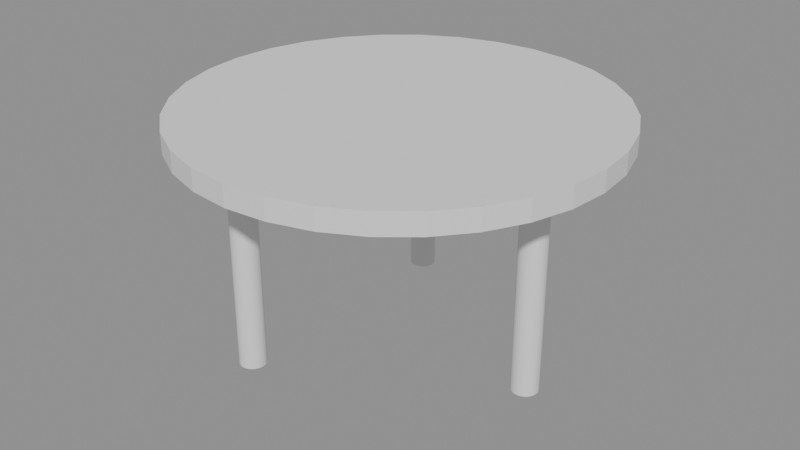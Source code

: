 # Source: p0045.blend  (saved by Blender 4.5.90; exported with 4.5.12 LTS)
import bpy
from mathutils import Matrix  # noqa: F401  (used for matrix-valued properties, if any)

bpy.ops.wm.read_factory_settings(use_empty=True)
scene = bpy.context.scene
scene.name = 'Scene'

# ---- collections
col_asset_p0045 = bpy.data.collections.new('Asset_p0045'); scene.collection.children.link(col_asset_p0045)

# ---- meshes
me_cylinder_001 = bpy.data.meshes.new('Cylinder.001')
me_cylinder_001.from_pydata([(0.0, 0.025, -0.205), (0.0, 0.025, 0.205), (0.004877, 0.02452, -0.205), (0.004877, 0.02452, 0.205), (0.009567, 0.0231, -0.205), (0.009567, 0.0231, 0.205), (0.01389, 0.02079, -0.205), (0.01389, 0.02079, 0.205), (0.01768, 0.01768, -0.205), (0.01768, 0.01768, 0.205), (0.02079, 0.01389, -0.205), (0.02079, 0.01389, 0.205), (0.0231, 0.009567, -0.205), (0.0231, 0.009567, 0.205), (0.02452, 0.004877, -0.205), (0.02452, 0.004877, 0.205), (0.025, 0.0, -0.205), (0.025, 0.0, 0.205), (0.02452, -0.004877, -0.205), (0.02452, -0.004877, 0.205), (0.0231, -0.009567, -0.205), (0.0231, -0.009567, 0.205), (0.02079, -0.01389, -0.205), (0.02079, -0.01389, 0.205), (0.01768, -0.01768, -0.205), (0.01768, -0.01768, 0.205), (0.01389, -0.02079, -0.205), (0.01389, -0.02079, 0.205), (0.009567, -0.0231, -0.205), (0.009567, -0.0231, 0.205), (0.004877, -0.02452, -0.205), (0.004877, -0.02452, 0.205), (0.0, -0.025, -0.205), (0.0, -0.025, 0.205), (-0.004877, -0.02452, -0.205), (-0.004877, -0.02452, 0.205), (-0.009567, -0.0231, -0.205), (-0.009567, -0.0231, 0.205), (-0.01389, -0.02079, -0.205), (-0.01389, -0.02079, 0.205), (-0.01768, -0.01768, -0.205), (-0.01768, -0.01768, 0.205), (-0.02079, -0.01389, -0.205), (-0.02079, -0.01389, 0.205), (-0.0231, -0.009567, -0.205), (-0.0231, -0.009567, 0.205), (-0.02452, -0.004877, -0.205), (-0.02452, -0.004877, 0.205), (-0.025, 0.0, -0.205), (-0.025, 0.0, 0.205), (-0.02452, 0.004877, -0.205), (-0.02452, 0.004877, 0.205), (-0.0231, 0.009567, -0.205), (-0.0231, 0.009567, 0.205), (-0.02079, 0.01389, -0.205), (-0.02079, 0.01389, 0.205), (-0.01768, 0.01768, -0.205), (-0.01768, 0.01768, 0.205), (-0.01389, 0.02079, -0.205), (-0.01389, 0.02079, 0.205), (-0.009567, 0.0231, -0.205), (-0.009567, 0.0231, 0.205), (-0.004877, 0.02452, -0.205), (-0.004877, 0.02452, 0.205)], [], [(0, 1, 3, 2), (2, 3, 5, 4), (4, 5, 7, 6), (6, 7, 9, 8), (8, 9, 11, 10), (10, 11, 13, 12), (12, 13, 15, 14), (14, 15, 17, 16), (16, 17, 19, 18), (18, 19, 21, 20), (20, 21, 23, 22), (22, 23, 25, 24), (24, 25, 27, 26), (26, 27, 29, 28), (28, 29, 31, 30), (30, 31, 33, 32), (32, 33, 35, 34), (34, 35, 37, 36), (36, 37, 39, 38), (38, 39, 41, 40), (40, 41, 43, 42), (42, 43, 45, 44), (44, 45, 47, 46), (46, 47, 49, 48), (48, 49, 51, 50), (50, 51, 53, 52), (52, 53, 55, 54), (54, 55, 57, 56), (56, 57, 59, 58), (58, 59, 61, 60), (3, 1, 63, 61, 59, 57, 55, 53, 51, 49, 47, 45, 43, 41, 39, 37, 35, 33, 31, 29, 27, 25, 23, 21, 19, 17, 15, 13, 11, 9, 7, 5), (60, 61, 63, 62), (62, 63, 1, 0), (0, 2, 4, 6, 8, 10, 12, 14, 16, 18, 20, 22, 24, 26, 28, 30, 32, 34, 36, 38, 40, 42, 44, 46, 48, 50, 52, 54, 56, 58, 60, 62)])
_uv = me_cylinder_001.uv_layers.new(name='UVMap')
_uv.uv.foreach_set('vector', [1.0, 0.5, 1.0, 1.0, 0.9688, 1.0, 0.9688, 0.5, 0.9688, 0.5, 0.9688, 1.0, 0.9375, 1.0, 0.9375, 0.5, 0.9375, 0.5, 0.9375, 1.0, 0.9062, 1.0, 0.9062, 0.5, 0.9062, 0.5, 0.9062, 1.0, 0.875, 1.0, 0.875, 0.5, 0.875, 0.5, 0.875, 1.0, 0.8438, 1.0, 0.8438, 0.5, 0.8438, 0.5, 0.8438, 1.0, 0.8125, 1.0, 0.8125, 0.5, 0.8125, 0.5, 0.8125, 1.0, 0.7812, 1.0, 0.7812, 0.5, 0.7812, 0.5, 0.7812, 1.0, 0.75, 1.0, 0.75, 0.5, 0.75, 0.5, 0.75, 1.0, 0.7188, 1.0, 0.7188, 0.5, 0.7188, 0.5, 0.7188, 1.0, 0.6875, 1.0, 0.6875, 0.5, 0.6875, 0.5, 0.6875, 1.0, 0.6562, 1.0, 0.6562, 0.5, 0.6562, 0.5, 0.6562, 1.0, 0.625, 1.0, 0.625, 0.5, 0.625, 0.5, 0.625, 1.0, 0.5938, 1.0, 0.5938, 0.5, 0.5938, 0.5, 0.5938, 1.0, 0.5625, 1.0, 0.5625, 0.5, 0.5625, 0.5, 0.5625, 1.0, 0.5312, 1.0, 0.5312, 0.5, 0.5312, 0.5, 0.5312, 1.0, 0.5, 1.0, 0.5, 0.5, 0.5, 0.5, 0.5, 1.0, 0.4688, 1.0, 0.4688, 0.5, 0.4688, 0.5, 0.4688, 1.0, 0.4375, 1.0, 0.4375, 0.5, 0.4375, 0.5, 0.4375, 1.0, 0.4062, 1.0, 0.4062, 0.5, 0.4062, 0.5, 0.4062, 1.0, 0.375, 1.0, 0.375, 0.5, 0.375, 0.5, 0.375, 1.0, 0.3438, 1.0, 0.3438, 0.5, 0.3438, 0.5, 0.3438, 1.0, 0.3125, 1.0, 0.3125, 0.5, 0.3125, 0.5, 0.3125, 1.0, 0.2812, 1.0, 0.2812, 0.5, 0.2812, 0.5, 0.2812, 1.0, 0.25, 1.0, 0.25, 0.5, 0.25, 0.5, 0.25, 1.0, 0.2188, 1.0, 0.2188, 0.5, 0.2188, 0.5, 0.2188, 1.0, 0.1875, 1.0, 0.1875, 0.5, 0.1875, 0.5, 0.1875, 1.0, 0.1562, 1.0, 0.1562, 0.5, 0.1562, 0.5, 0.1562, 1.0, 0.125, 1.0, 0.125, 0.5, 0.125, 0.5, 0.125, 1.0, 0.09375, 1.0, 0.09375, 0.5, 0.09375, 0.5, 0.09375, 1.0, 0.0625, 1.0, 0.0625, 0.5, 0.2968, 0.4854, 0.25, 0.49, 0.2032, 0.4854, 0.1582, 0.4717, 0.1167, 0.4496, 0.08029, 0.4197, 0.05045, 0.3833, 0.02827, 0.3418, 0.01461, 0.2968, 0.01, 0.25, 0.01461, 0.2032, 0.02827, 0.1582, 0.05045, 0.1167, 0.08029, 0.08029, 0.1167, 0.05045, 0.1582, 0.02827, 0.2032, 0.01461, 0.25, 0.01, 0.2968, 0.01461, 0.3418, 0.02827, 0.3833, 0.05045, 0.4197, 0.08029, 0.4496, 0.1167, 0.4717, 0.1582, 0.4854, 0.2032, 0.49, 0.25, 0.4854, 0.2968, 0.4717, 0.3418, 0.4496, 0.3833, 0.4197, 0.4197, 0.3833, 0.4496, 0.3418, 0.4717, 0.0625, 0.5, 0.0625, 1.0, 0.03125, 1.0, 0.03125, 0.5, 0.03125, 0.5, 0.03125, 1.0, 0.0, 1.0, 0.0, 0.5, 0.75, 0.49, 0.7968, 0.4854, 0.8418, 0.4717, 0.8833, 0.4496, 0.9197, 0.4197, 0.9496, 0.3833, 0.9717, 0.3418, 0.9854, 0.2968, 0.99, 0.25, 0.9854, 0.2032, 0.9717, 0.1582, 0.9496, 0.1167, 0.9197, 0.08029, 0.8833, 0.05045, 0.8418, 0.02827, 0.7968, 0.01461, 0.75, 0.01, 0.7032, 0.01461, 0.6582, 0.02827, 0.6167, 0.05045, 0.5803, 0.08029, 0.5504, 0.1167, 0.5283, 0.1582, 0.5146, 0.2032, 0.51, 0.25, 0.5146, 0.2968, 0.5283, 0.3418, 0.5504, 0.3833, 0.5803, 0.4197, 0.6167, 0.4496, 0.6582, 0.4717, 0.7032, 0.4854])
me_cylinder_001.update()
me_cylinder_002 = bpy.data.meshes.new('Cylinder.002')
me_cylinder_002.from_pydata([(0.0, 0.025, -0.205), (0.0, 0.025, 0.205), (0.004877, 0.02452, -0.205), (0.004877, 0.02452, 0.205), (0.009567, 0.0231, -0.205), (0.009567, 0.0231, 0.205), (0.01389, 0.02079, -0.205), (0.01389, 0.02079, 0.205), (0.01768, 0.01768, -0.205), (0.01768, 0.01768, 0.205), (0.02079, 0.01389, -0.205), (0.02079, 0.01389, 0.205), (0.0231, 0.009567, -0.205), (0.0231, 0.009567, 0.205), (0.02452, 0.004877, -0.205), (0.02452, 0.004877, 0.205), (0.025, 0.0, -0.205), (0.025, 0.0, 0.205), (0.02452, -0.004877, -0.205), (0.02452, -0.004877, 0.205), (0.0231, -0.009567, -0.205), (0.0231, -0.009567, 0.205), (0.02079, -0.01389, -0.205), (0.02079, -0.01389, 0.205), (0.01768, -0.01768, -0.205), (0.01768, -0.01768, 0.205), (0.01389, -0.02079, -0.205), (0.01389, -0.02079, 0.205), (0.009567, -0.0231, -0.205), (0.009567, -0.0231, 0.205), (0.004877, -0.02452, -0.205), (0.004877, -0.02452, 0.205), (0.0, -0.025, -0.205), (0.0, -0.025, 0.205), (-0.004877, -0.02452, -0.205), (-0.004877, -0.02452, 0.205), (-0.009567, -0.0231, -0.205), (-0.009567, -0.0231, 0.205), (-0.01389, -0.02079, -0.205), (-0.01389, -0.02079, 0.205), (-0.01768, -0.01768, -0.205), (-0.01768, -0.01768, 0.205), (-0.02079, -0.01389, -0.205), (-0.02079, -0.01389, 0.205), (-0.0231, -0.009567, -0.205), (-0.0231, -0.009567, 0.205), (-0.02452, -0.004877, -0.205), (-0.02452, -0.004877, 0.205), (-0.025, 0.0, -0.205), (-0.025, 0.0, 0.205), (-0.02452, 0.004877, -0.205), (-0.02452, 0.004877, 0.205), (-0.0231, 0.009567, -0.205), (-0.0231, 0.009567, 0.205), (-0.02079, 0.01389, -0.205), (-0.02079, 0.01389, 0.205), (-0.01768, 0.01768, -0.205), (-0.01768, 0.01768, 0.205), (-0.01389, 0.02079, -0.205), (-0.01389, 0.02079, 0.205), (-0.009567, 0.0231, -0.205), (-0.009567, 0.0231, 0.205), (-0.004877, 0.02452, -0.205), (-0.004877, 0.02452, 0.205)], [], [(0, 1, 3, 2), (2, 3, 5, 4), (4, 5, 7, 6), (6, 7, 9, 8), (8, 9, 11, 10), (10, 11, 13, 12), (12, 13, 15, 14), (14, 15, 17, 16), (16, 17, 19, 18), (18, 19, 21, 20), (20, 21, 23, 22), (22, 23, 25, 24), (24, 25, 27, 26), (26, 27, 29, 28), (28, 29, 31, 30), (30, 31, 33, 32), (32, 33, 35, 34), (34, 35, 37, 36), (36, 37, 39, 38), (38, 39, 41, 40), (40, 41, 43, 42), (42, 43, 45, 44), (44, 45, 47, 46), (46, 47, 49, 48), (48, 49, 51, 50), (50, 51, 53, 52), (52, 53, 55, 54), (54, 55, 57, 56), (56, 57, 59, 58), (58, 59, 61, 60), (3, 1, 63, 61, 59, 57, 55, 53, 51, 49, 47, 45, 43, 41, 39, 37, 35, 33, 31, 29, 27, 25, 23, 21, 19, 17, 15, 13, 11, 9, 7, 5), (60, 61, 63, 62), (62, 63, 1, 0), (0, 2, 4, 6, 8, 10, 12, 14, 16, 18, 20, 22, 24, 26, 28, 30, 32, 34, 36, 38, 40, 42, 44, 46, 48, 50, 52, 54, 56, 58, 60, 62)])
_uv = me_cylinder_002.uv_layers.new(name='UVMap')
_uv.uv.foreach_set('vector', [1.0, 0.5, 1.0, 1.0, 0.9688, 1.0, 0.9688, 0.5, 0.9688, 0.5, 0.9688, 1.0, 0.9375, 1.0, 0.9375, 0.5, 0.9375, 0.5, 0.9375, 1.0, 0.9062, 1.0, 0.9062, 0.5, 0.9062, 0.5, 0.9062, 1.0, 0.875, 1.0, 0.875, 0.5, 0.875, 0.5, 0.875, 1.0, 0.8438, 1.0, 0.8438, 0.5, 0.8438, 0.5, 0.8438, 1.0, 0.8125, 1.0, 0.8125, 0.5, 0.8125, 0.5, 0.8125, 1.0, 0.7812, 1.0, 0.7812, 0.5, 0.7812, 0.5, 0.7812, 1.0, 0.75, 1.0, 0.75, 0.5, 0.75, 0.5, 0.75, 1.0, 0.7188, 1.0, 0.7188, 0.5, 0.7188, 0.5, 0.7188, 1.0, 0.6875, 1.0, 0.6875, 0.5, 0.6875, 0.5, 0.6875, 1.0, 0.6562, 1.0, 0.6562, 0.5, 0.6562, 0.5, 0.6562, 1.0, 0.625, 1.0, 0.625, 0.5, 0.625, 0.5, 0.625, 1.0, 0.5938, 1.0, 0.5938, 0.5, 0.5938, 0.5, 0.5938, 1.0, 0.5625, 1.0, 0.5625, 0.5, 0.5625, 0.5, 0.5625, 1.0, 0.5312, 1.0, 0.5312, 0.5, 0.5312, 0.5, 0.5312, 1.0, 0.5, 1.0, 0.5, 0.5, 0.5, 0.5, 0.5, 1.0, 0.4688, 1.0, 0.4688, 0.5, 0.4688, 0.5, 0.4688, 1.0, 0.4375, 1.0, 0.4375, 0.5, 0.4375, 0.5, 0.4375, 1.0, 0.4062, 1.0, 0.4062, 0.5, 0.4062, 0.5, 0.4062, 1.0, 0.375, 1.0, 0.375, 0.5, 0.375, 0.5, 0.375, 1.0, 0.3438, 1.0, 0.3438, 0.5, 0.3438, 0.5, 0.3438, 1.0, 0.3125, 1.0, 0.3125, 0.5, 0.3125, 0.5, 0.3125, 1.0, 0.2812, 1.0, 0.2812, 0.5, 0.2812, 0.5, 0.2812, 1.0, 0.25, 1.0, 0.25, 0.5, 0.25, 0.5, 0.25, 1.0, 0.2188, 1.0, 0.2188, 0.5, 0.2188, 0.5, 0.2188, 1.0, 0.1875, 1.0, 0.1875, 0.5, 0.1875, 0.5, 0.1875, 1.0, 0.1562, 1.0, 0.1562, 0.5, 0.1562, 0.5, 0.1562, 1.0, 0.125, 1.0, 0.125, 0.5, 0.125, 0.5, 0.125, 1.0, 0.09375, 1.0, 0.09375, 0.5, 0.09375, 0.5, 0.09375, 1.0, 0.0625, 1.0, 0.0625, 0.5, 0.2968, 0.4854, 0.25, 0.49, 0.2032, 0.4854, 0.1582, 0.4717, 0.1167, 0.4496, 0.08029, 0.4197, 0.05045, 0.3833, 0.02827, 0.3418, 0.01461, 0.2968, 0.01, 0.25, 0.01461, 0.2032, 0.02827, 0.1582, 0.05045, 0.1167, 0.08029, 0.08029, 0.1167, 0.05045, 0.1582, 0.02827, 0.2032, 0.01461, 0.25, 0.01, 0.2968, 0.01461, 0.3418, 0.02827, 0.3833, 0.05045, 0.4197, 0.08029, 0.4496, 0.1167, 0.4717, 0.1582, 0.4854, 0.2032, 0.49, 0.25, 0.4854, 0.2968, 0.4717, 0.3418, 0.4496, 0.3833, 0.4197, 0.4197, 0.3833, 0.4496, 0.3418, 0.4717, 0.0625, 0.5, 0.0625, 1.0, 0.03125, 1.0, 0.03125, 0.5, 0.03125, 0.5, 0.03125, 1.0, 0.0, 1.0, 0.0, 0.5, 0.75, 0.49, 0.7968, 0.4854, 0.8418, 0.4717, 0.8833, 0.4496, 0.9197, 0.4197, 0.9496, 0.3833, 0.9717, 0.3418, 0.9854, 0.2968, 0.99, 0.25, 0.9854, 0.2032, 0.9717, 0.1582, 0.9496, 0.1167, 0.9197, 0.08029, 0.8833, 0.05045, 0.8418, 0.02827, 0.7968, 0.01461, 0.75, 0.01, 0.7032, 0.01461, 0.6582, 0.02827, 0.6167, 0.05045, 0.5803, 0.08029, 0.5504, 0.1167, 0.5283, 0.1582, 0.5146, 0.2032, 0.51, 0.25, 0.5146, 0.2968, 0.5283, 0.3418, 0.5504, 0.3833, 0.5803, 0.4197, 0.6167, 0.4496, 0.6582, 0.4717, 0.7032, 0.4854])
me_cylinder_002.update()
me_cylinder_003 = bpy.data.meshes.new('Cylinder.003')
me_cylinder_003.from_pydata([(0.0, 0.025, -0.205), (0.0, 0.025, 0.205), (0.004877, 0.02452, -0.205), (0.004877, 0.02452, 0.205), (0.009567, 0.0231, -0.205), (0.009567, 0.0231, 0.205), (0.01389, 0.02079, -0.205), (0.01389, 0.02079, 0.205), (0.01768, 0.01768, -0.205), (0.01768, 0.01768, 0.205), (0.02079, 0.01389, -0.205), (0.02079, 0.01389, 0.205), (0.0231, 0.009567, -0.205), (0.0231, 0.009567, 0.205), (0.02452, 0.004877, -0.205), (0.02452, 0.004877, 0.205), (0.025, 0.0, -0.205), (0.025, 0.0, 0.205), (0.02452, -0.004877, -0.205), (0.02452, -0.004877, 0.205), (0.0231, -0.009567, -0.205), (0.0231, -0.009567, 0.205), (0.02079, -0.01389, -0.205), (0.02079, -0.01389, 0.205), (0.01768, -0.01768, -0.205), (0.01768, -0.01768, 0.205), (0.01389, -0.02079, -0.205), (0.01389, -0.02079, 0.205), (0.009567, -0.0231, -0.205), (0.009567, -0.0231, 0.205), (0.004877, -0.02452, -0.205), (0.004877, -0.02452, 0.205), (0.0, -0.025, -0.205), (0.0, -0.025, 0.205), (-0.004877, -0.02452, -0.205), (-0.004877, -0.02452, 0.205), (-0.009567, -0.0231, -0.205), (-0.009567, -0.0231, 0.205), (-0.01389, -0.02079, -0.205), (-0.01389, -0.02079, 0.205), (-0.01768, -0.01768, -0.205), (-0.01768, -0.01768, 0.205), (-0.02079, -0.01389, -0.205), (-0.02079, -0.01389, 0.205), (-0.0231, -0.009567, -0.205), (-0.0231, -0.009567, 0.205), (-0.02452, -0.004877, -0.205), (-0.02452, -0.004877, 0.205), (-0.025, 0.0, -0.205), (-0.025, 0.0, 0.205), (-0.02452, 0.004877, -0.205), (-0.02452, 0.004877, 0.205), (-0.0231, 0.009567, -0.205), (-0.0231, 0.009567, 0.205), (-0.02079, 0.01389, -0.205), (-0.02079, 0.01389, 0.205), (-0.01768, 0.01768, -0.205), (-0.01768, 0.01768, 0.205), (-0.01389, 0.02079, -0.205), (-0.01389, 0.02079, 0.205), (-0.009567, 0.0231, -0.205), (-0.009567, 0.0231, 0.205), (-0.004877, 0.02452, -0.205), (-0.004877, 0.02452, 0.205)], [], [(0, 1, 3, 2), (2, 3, 5, 4), (4, 5, 7, 6), (6, 7, 9, 8), (8, 9, 11, 10), (10, 11, 13, 12), (12, 13, 15, 14), (14, 15, 17, 16), (16, 17, 19, 18), (18, 19, 21, 20), (20, 21, 23, 22), (22, 23, 25, 24), (24, 25, 27, 26), (26, 27, 29, 28), (28, 29, 31, 30), (30, 31, 33, 32), (32, 33, 35, 34), (34, 35, 37, 36), (36, 37, 39, 38), (38, 39, 41, 40), (40, 41, 43, 42), (42, 43, 45, 44), (44, 45, 47, 46), (46, 47, 49, 48), (48, 49, 51, 50), (50, 51, 53, 52), (52, 53, 55, 54), (54, 55, 57, 56), (56, 57, 59, 58), (58, 59, 61, 60), (3, 1, 63, 61, 59, 57, 55, 53, 51, 49, 47, 45, 43, 41, 39, 37, 35, 33, 31, 29, 27, 25, 23, 21, 19, 17, 15, 13, 11, 9, 7, 5), (60, 61, 63, 62), (62, 63, 1, 0), (0, 2, 4, 6, 8, 10, 12, 14, 16, 18, 20, 22, 24, 26, 28, 30, 32, 34, 36, 38, 40, 42, 44, 46, 48, 50, 52, 54, 56, 58, 60, 62)])
_uv = me_cylinder_003.uv_layers.new(name='UVMap')
_uv.uv.foreach_set('vector', [1.0, 0.5, 1.0, 1.0, 0.9688, 1.0, 0.9688, 0.5, 0.9688, 0.5, 0.9688, 1.0, 0.9375, 1.0, 0.9375, 0.5, 0.9375, 0.5, 0.9375, 1.0, 0.9062, 1.0, 0.9062, 0.5, 0.9062, 0.5, 0.9062, 1.0, 0.875, 1.0, 0.875, 0.5, 0.875, 0.5, 0.875, 1.0, 0.8438, 1.0, 0.8438, 0.5, 0.8438, 0.5, 0.8438, 1.0, 0.8125, 1.0, 0.8125, 0.5, 0.8125, 0.5, 0.8125, 1.0, 0.7812, 1.0, 0.7812, 0.5, 0.7812, 0.5, 0.7812, 1.0, 0.75, 1.0, 0.75, 0.5, 0.75, 0.5, 0.75, 1.0, 0.7188, 1.0, 0.7188, 0.5, 0.7188, 0.5, 0.7188, 1.0, 0.6875, 1.0, 0.6875, 0.5, 0.6875, 0.5, 0.6875, 1.0, 0.6562, 1.0, 0.6562, 0.5, 0.6562, 0.5, 0.6562, 1.0, 0.625, 1.0, 0.625, 0.5, 0.625, 0.5, 0.625, 1.0, 0.5938, 1.0, 0.5938, 0.5, 0.5938, 0.5, 0.5938, 1.0, 0.5625, 1.0, 0.5625, 0.5, 0.5625, 0.5, 0.5625, 1.0, 0.5312, 1.0, 0.5312, 0.5, 0.5312, 0.5, 0.5312, 1.0, 0.5, 1.0, 0.5, 0.5, 0.5, 0.5, 0.5, 1.0, 0.4688, 1.0, 0.4688, 0.5, 0.4688, 0.5, 0.4688, 1.0, 0.4375, 1.0, 0.4375, 0.5, 0.4375, 0.5, 0.4375, 1.0, 0.4062, 1.0, 0.4062, 0.5, 0.4062, 0.5, 0.4062, 1.0, 0.375, 1.0, 0.375, 0.5, 0.375, 0.5, 0.375, 1.0, 0.3438, 1.0, 0.3438, 0.5, 0.3438, 0.5, 0.3438, 1.0, 0.3125, 1.0, 0.3125, 0.5, 0.3125, 0.5, 0.3125, 1.0, 0.2812, 1.0, 0.2812, 0.5, 0.2812, 0.5, 0.2812, 1.0, 0.25, 1.0, 0.25, 0.5, 0.25, 0.5, 0.25, 1.0, 0.2188, 1.0, 0.2188, 0.5, 0.2188, 0.5, 0.2188, 1.0, 0.1875, 1.0, 0.1875, 0.5, 0.1875, 0.5, 0.1875, 1.0, 0.1562, 1.0, 0.1562, 0.5, 0.1562, 0.5, 0.1562, 1.0, 0.125, 1.0, 0.125, 0.5, 0.125, 0.5, 0.125, 1.0, 0.09375, 1.0, 0.09375, 0.5, 0.09375, 0.5, 0.09375, 1.0, 0.0625, 1.0, 0.0625, 0.5, 0.2968, 0.4854, 0.25, 0.49, 0.2032, 0.4854, 0.1582, 0.4717, 0.1167, 0.4496, 0.08029, 0.4197, 0.05045, 0.3833, 0.02827, 0.3418, 0.01461, 0.2968, 0.01, 0.25, 0.01461, 0.2032, 0.02827, 0.1582, 0.05045, 0.1167, 0.08029, 0.08029, 0.1167, 0.05045, 0.1582, 0.02827, 0.2032, 0.01461, 0.25, 0.01, 0.2968, 0.01461, 0.3418, 0.02827, 0.3833, 0.05045, 0.4197, 0.08029, 0.4496, 0.1167, 0.4717, 0.1582, 0.4854, 0.2032, 0.49, 0.25, 0.4854, 0.2968, 0.4717, 0.3418, 0.4496, 0.3833, 0.4197, 0.4197, 0.3833, 0.4496, 0.3418, 0.4717, 0.0625, 0.5, 0.0625, 1.0, 0.03125, 1.0, 0.03125, 0.5, 0.03125, 0.5, 0.03125, 1.0, 0.0, 1.0, 0.0, 0.5, 0.75, 0.49, 0.7968, 0.4854, 0.8418, 0.4717, 0.8833, 0.4496, 0.9197, 0.4197, 0.9496, 0.3833, 0.9717, 0.3418, 0.9854, 0.2968, 0.99, 0.25, 0.9854, 0.2032, 0.9717, 0.1582, 0.9496, 0.1167, 0.9197, 0.08029, 0.8833, 0.05045, 0.8418, 0.02827, 0.7968, 0.01461, 0.75, 0.01, 0.7032, 0.01461, 0.6582, 0.02827, 0.6167, 0.05045, 0.5803, 0.08029, 0.5504, 0.1167, 0.5283, 0.1582, 0.5146, 0.2032, 0.51, 0.25, 0.5146, 0.2968, 0.5283, 0.3418, 0.5504, 0.3833, 0.5803, 0.4197, 0.6167, 0.4496, 0.6582, 0.4717, 0.7032, 0.4854])
me_cylinder_003.update()
me_cylinder = bpy.data.meshes.new('Cylinder')
me_cylinder.from_pydata([(0.0, 0.4, -0.02), (0.0, 0.4, 0.02), (0.07804, 0.3923, -0.02), (0.07804, 0.3923, 0.02), (0.1531, 0.3696, -0.02), (0.1531, 0.3696, 0.02), (0.2222, 0.3326, -0.02), (0.2222, 0.3326, 0.02), (0.2828, 0.2828, -0.02), (0.2828, 0.2828, 0.02), (0.3326, 0.2222, -0.02), (0.3326, 0.2222, 0.02), (0.3696, 0.1531, -0.02), (0.3696, 0.1531, 0.02), (0.3923, 0.07804, -0.02), (0.3923, 0.07804, 0.02), (0.4, 0.0, -0.02), (0.4, 0.0, 0.02), (0.3923, -0.07804, -0.02), (0.3923, -0.07804, 0.02), (0.3696, -0.1531, -0.02), (0.3696, -0.1531, 0.02), (0.3326, -0.2222, -0.02), (0.3326, -0.2222, 0.02), (0.2828, -0.2828, -0.02), (0.2828, -0.2828, 0.02), (0.2222, -0.3326, -0.02), (0.2222, -0.3326, 0.02), (0.1531, -0.3696, -0.02), (0.1531, -0.3696, 0.02), (0.07804, -0.3923, -0.02), (0.07804, -0.3923, 0.02), (0.0, -0.4, -0.02), (0.0, -0.4, 0.02), (-0.07804, -0.3923, -0.02), (-0.07804, -0.3923, 0.02), (-0.1531, -0.3696, -0.02), (-0.1531, -0.3696, 0.02), (-0.2222, -0.3326, -0.02), (-0.2222, -0.3326, 0.02), (-0.2828, -0.2828, -0.02), (-0.2828, -0.2828, 0.02), (-0.3326, -0.2222, -0.02), (-0.3326, -0.2222, 0.02), (-0.3696, -0.1531, -0.02), (-0.3696, -0.1531, 0.02), (-0.3923, -0.07804, -0.02), (-0.3923, -0.07804, 0.02), (-0.4, 0.0, -0.02), (-0.4, 0.0, 0.02), (-0.3923, 0.07804, -0.02), (-0.3923, 0.07804, 0.02), (-0.3696, 0.1531, -0.02), (-0.3696, 0.1531, 0.02), (-0.3326, 0.2222, -0.02), (-0.3326, 0.2222, 0.02), (-0.2828, 0.2828, -0.02), (-0.2828, 0.2828, 0.02), (-0.2222, 0.3326, -0.02), (-0.2222, 0.3326, 0.02), (-0.1531, 0.3696, -0.02), (-0.1531, 0.3696, 0.02), (-0.07804, 0.3923, -0.02), (-0.07804, 0.3923, 0.02)], [], [(0, 1, 3, 2), (2, 3, 5, 4), (4, 5, 7, 6), (6, 7, 9, 8), (8, 9, 11, 10), (10, 11, 13, 12), (12, 13, 15, 14), (14, 15, 17, 16), (16, 17, 19, 18), (18, 19, 21, 20), (20, 21, 23, 22), (22, 23, 25, 24), (24, 25, 27, 26), (26, 27, 29, 28), (28, 29, 31, 30), (30, 31, 33, 32), (32, 33, 35, 34), (34, 35, 37, 36), (36, 37, 39, 38), (38, 39, 41, 40), (40, 41, 43, 42), (42, 43, 45, 44), (44, 45, 47, 46), (46, 47, 49, 48), (48, 49, 51, 50), (50, 51, 53, 52), (52, 53, 55, 54), (54, 55, 57, 56), (56, 57, 59, 58), (58, 59, 61, 60), (3, 1, 63, 61, 59, 57, 55, 53, 51, 49, 47, 45, 43, 41, 39, 37, 35, 33, 31, 29, 27, 25, 23, 21, 19, 17, 15, 13, 11, 9, 7, 5), (60, 61, 63, 62), (62, 63, 1, 0), (0, 2, 4, 6, 8, 10, 12, 14, 16, 18, 20, 22, 24, 26, 28, 30, 32, 34, 36, 38, 40, 42, 44, 46, 48, 50, 52, 54, 56, 58, 60, 62)])
_uv = me_cylinder.uv_layers.new(name='UVMap')
_uv.uv.foreach_set('vector', [1.0, 0.5, 1.0, 1.0, 0.9688, 1.0, 0.9688, 0.5, 0.9688, 0.5, 0.9688, 1.0, 0.9375, 1.0, 0.9375, 0.5, 0.9375, 0.5, 0.9375, 1.0, 0.9062, 1.0, 0.9062, 0.5, 0.9062, 0.5, 0.9062, 1.0, 0.875, 1.0, 0.875, 0.5, 0.875, 0.5, 0.875, 1.0, 0.8438, 1.0, 0.8438, 0.5, 0.8438, 0.5, 0.8438, 1.0, 0.8125, 1.0, 0.8125, 0.5, 0.8125, 0.5, 0.8125, 1.0, 0.7812, 1.0, 0.7812, 0.5, 0.7812, 0.5, 0.7812, 1.0, 0.75, 1.0, 0.75, 0.5, 0.75, 0.5, 0.75, 1.0, 0.7188, 1.0, 0.7188, 0.5, 0.7188, 0.5, 0.7188, 1.0, 0.6875, 1.0, 0.6875, 0.5, 0.6875, 0.5, 0.6875, 1.0, 0.6562, 1.0, 0.6562, 0.5, 0.6562, 0.5, 0.6562, 1.0, 0.625, 1.0, 0.625, 0.5, 0.625, 0.5, 0.625, 1.0, 0.5938, 1.0, 0.5938, 0.5, 0.5938, 0.5, 0.5938, 1.0, 0.5625, 1.0, 0.5625, 0.5, 0.5625, 0.5, 0.5625, 1.0, 0.5312, 1.0, 0.5312, 0.5, 0.5312, 0.5, 0.5312, 1.0, 0.5, 1.0, 0.5, 0.5, 0.5, 0.5, 0.5, 1.0, 0.4688, 1.0, 0.4688, 0.5, 0.4688, 0.5, 0.4688, 1.0, 0.4375, 1.0, 0.4375, 0.5, 0.4375, 0.5, 0.4375, 1.0, 0.4062, 1.0, 0.4062, 0.5, 0.4062, 0.5, 0.4062, 1.0, 0.375, 1.0, 0.375, 0.5, 0.375, 0.5, 0.375, 1.0, 0.3438, 1.0, 0.3438, 0.5, 0.3438, 0.5, 0.3438, 1.0, 0.3125, 1.0, 0.3125, 0.5, 0.3125, 0.5, 0.3125, 1.0, 0.2812, 1.0, 0.2812, 0.5, 0.2812, 0.5, 0.2812, 1.0, 0.25, 1.0, 0.25, 0.5, 0.25, 0.5, 0.25, 1.0, 0.2188, 1.0, 0.2188, 0.5, 0.2188, 0.5, 0.2188, 1.0, 0.1875, 1.0, 0.1875, 0.5, 0.1875, 0.5, 0.1875, 1.0, 0.1562, 1.0, 0.1562, 0.5, 0.1562, 0.5, 0.1562, 1.0, 0.125, 1.0, 0.125, 0.5, 0.125, 0.5, 0.125, 1.0, 0.09375, 1.0, 0.09375, 0.5, 0.09375, 0.5, 0.09375, 1.0, 0.0625, 1.0, 0.0625, 0.5, 0.2968, 0.4854, 0.25, 0.49, 0.2032, 0.4854, 0.1582, 0.4717, 0.1167, 0.4496, 0.08029, 0.4197, 0.05045, 0.3833, 0.02827, 0.3418, 0.01461, 0.2968, 0.01, 0.25, 0.01461, 0.2032, 0.02827, 0.1582, 0.05045, 0.1167, 0.08029, 0.08029, 0.1167, 0.05045, 0.1582, 0.02827, 0.2032, 0.01461, 0.25, 0.01, 0.2968, 0.01461, 0.3418, 0.02827, 0.3833, 0.05045, 0.4197, 0.08029, 0.4496, 0.1167, 0.4717, 0.1582, 0.4854, 0.2032, 0.49, 0.25, 0.4854, 0.2968, 0.4717, 0.3418, 0.4496, 0.3833, 0.4197, 0.4197, 0.3833, 0.4496, 0.3418, 0.4717, 0.0625, 0.5, 0.0625, 1.0, 0.03125, 1.0, 0.03125, 0.5, 0.03125, 0.5, 0.03125, 1.0, 0.0, 1.0, 0.0, 0.5, 0.75, 0.49, 0.7968, 0.4854, 0.8418, 0.4717, 0.8833, 0.4496, 0.9197, 0.4197, 0.9496, 0.3833, 0.9717, 0.3418, 0.9854, 0.2968, 0.99, 0.25, 0.9854, 0.2032, 0.9717, 0.1582, 0.9496, 0.1167, 0.9197, 0.08029, 0.8833, 0.05045, 0.8418, 0.02827, 0.7968, 0.01461, 0.75, 0.01, 0.7032, 0.01461, 0.6582, 0.02827, 0.6167, 0.05045, 0.5803, 0.08029, 0.5504, 0.1167, 0.5283, 0.1582, 0.5146, 0.2032, 0.51, 0.25, 0.5146, 0.2968, 0.5283, 0.3418, 0.5504, 0.3833, 0.5803, 0.4197, 0.6167, 0.4496, 0.6582, 0.4717, 0.7032, 0.4854])
me_cylinder.update()

# ---- objects
ob_pata_1 = bpy.data.objects.new('Pata_1', me_cylinder_001)
ob_pata_2 = bpy.data.objects.new('Pata_2', me_cylinder_002)
ob_pata_3 = bpy.data.objects.new('Pata_3', me_cylinder_003)
ob_tabla_mesa = bpy.data.objects.new('Tabla_Mesa', me_cylinder)

# ---- transforms, parenting, visibility, modifiers, constraints
ob_pata_1.location = (0.28, 0.0, 0.205)
ob_pata_2.location = (-0.14, 0.2425, 0.205)
ob_pata_3.location = (-0.14, -0.2425, 0.205)
ob_tabla_mesa.location = (0.0, 0.0, 0.43)

# ---- collection membership
col_asset_p0045.objects.link(ob_pata_1)
col_asset_p0045.objects.link(ob_pata_2)
col_asset_p0045.objects.link(ob_pata_3)
col_asset_p0045.objects.link(ob_tabla_mesa)

# ---- scene / render settings (as saved in the file)
scene.frame_start = 1; scene.frame_end = 250; scene.frame_set(1)
scene.render.engine = 'BLENDER_EEVEE_NEXT'
bpy.context.view_layer.update()

# ---- added for rendering (the .blend has no active camera and no usable light): camera, sun + grey world if the file has none
cam_auto = bpy.data.cameras.new('AutoCamera')
cam_auto.lens = 50.0
cam_auto.sensor_width = 36.0
cam_auto.clip_end = 1000.0
ob_auto_camera = bpy.data.objects.new('AutoCamera', cam_auto)
scene.collection.objects.link(ob_auto_camera)
ob_auto_camera.location = (1.12653, -1.35184, 1.12623)
ob_auto_camera.rotation_euler = (1.09748, -7.21219e-08, 0.694738)
scene.camera = ob_auto_camera
light_auto_sun = bpy.data.lights.new('AutoSun', 'SUN')
light_auto_sun.energy = 3.0
light_auto_sun.angle = 0.0523599
ob_auto_sun = bpy.data.objects.new('AutoSun', light_auto_sun)
scene.collection.objects.link(ob_auto_sun)
ob_auto_sun.rotation_euler = (0.872665, 0.174533, 0.523599)
if scene.world is None:
    world_auto = bpy.data.worlds.new('AutoWorld')
    world_auto.color = (0.3, 0.3, 0.3)
    scene.world = world_auto
bpy.context.view_layer.update()
